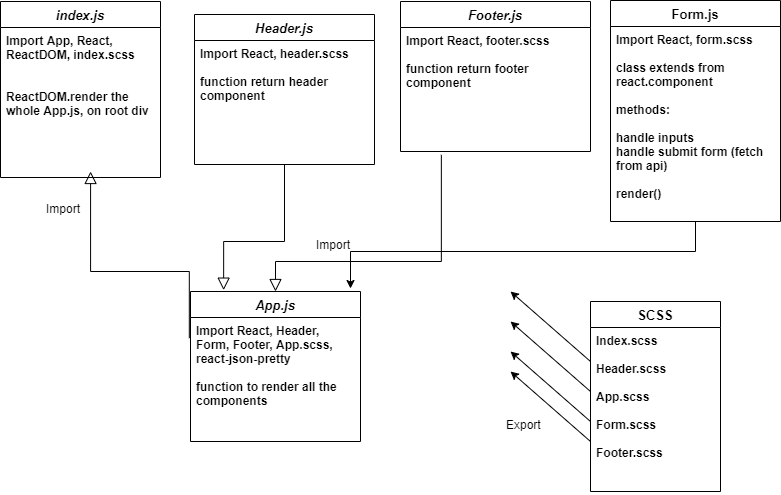

The diagram above was exported from draw.io. Its source (the exported page's mxGraphModel, read from the mxfile embedded in the PNG):
<mxGraphModel dx="1024" dy="592" grid="1" gridSize="10" guides="1" tooltips="1" connect="1" arrows="1" fold="1" page="1" pageScale="1" pageWidth="827" pageHeight="1169" math="0" shadow="0">
  <root>
    <mxCell id="WIyWlLk6GJQsqaUBKTNV-0" />
    <mxCell id="WIyWlLk6GJQsqaUBKTNV-1" parent="WIyWlLk6GJQsqaUBKTNV-0" />
    <mxCell id="zkfFHV4jXpPFQw0GAbJ--0" value="index.js" style="swimlane;fontStyle=3;align=center;verticalAlign=top;childLayout=stackLayout;horizontal=1;startSize=26;horizontalStack=0;resizeParent=1;resizeLast=0;collapsible=1;marginBottom=0;rounded=0;shadow=0;strokeWidth=1;fontSize=13;" parent="WIyWlLk6GJQsqaUBKTNV-1" vertex="1">
      <mxGeometry x="40" y="30" width="160" height="176" as="geometry">
        <mxRectangle x="230" y="140" width="160" height="26" as="alternateBounds" />
      </mxGeometry>
    </mxCell>
    <mxCell id="zkfFHV4jXpPFQw0GAbJ--1" value="Import App, React, ReactDOM, index.scss&#10;&#10;&#10;ReactDOM.render the whole App.js, on root div" style="text;align=left;verticalAlign=top;spacingLeft=4;spacingRight=4;overflow=hidden;rotatable=0;points=[[0,0.5],[1,0.5]];portConstraint=eastwest;fontStyle=1;whiteSpace=wrap;" parent="zkfFHV4jXpPFQw0GAbJ--0" vertex="1">
      <mxGeometry y="26" width="160" height="144" as="geometry" />
    </mxCell>
    <mxCell id="Zxr6Cj34RQl2GVvx9AXQ-5" style="edgeStyle=orthogonalEdgeStyle;rounded=0;orthogonalLoop=1;jettySize=auto;html=1;" parent="WIyWlLk6GJQsqaUBKTNV-1" source="zkfFHV4jXpPFQw0GAbJ--6" edge="1">
      <mxGeometry relative="1" as="geometry">
        <mxPoint x="390" y="317" as="targetPoint" />
        <Array as="points">
          <mxPoint x="735" y="280" />
          <mxPoint x="390" y="280" />
        </Array>
      </mxGeometry>
    </mxCell>
    <mxCell id="zkfFHV4jXpPFQw0GAbJ--6" value="Form.js" style="swimlane;fontStyle=1;align=center;verticalAlign=top;childLayout=stackLayout;horizontal=1;startSize=26;horizontalStack=0;resizeParent=1;resizeLast=0;collapsible=1;marginBottom=0;rounded=0;shadow=0;strokeWidth=1;fontSize=13;" parent="WIyWlLk6GJQsqaUBKTNV-1" vertex="1">
      <mxGeometry x="650" y="29" width="170" height="221" as="geometry">
        <mxRectangle x="130" y="380" width="160" height="26" as="alternateBounds" />
      </mxGeometry>
    </mxCell>
    <mxCell id="zkfFHV4jXpPFQw0GAbJ--7" value="Import React, form.scss&#10;&#10;class extends from react.component&#10;&#10;methods:&#10;&#10;handle inputs &#10;handle submit form (fetch from api)&#10;&#10;render()" style="text;align=left;verticalAlign=top;spacingLeft=4;spacingRight=4;overflow=hidden;rotatable=0;points=[[0,0.5],[1,0.5]];portConstraint=eastwest;fontStyle=1;whiteSpace=wrap;" parent="zkfFHV4jXpPFQw0GAbJ--6" vertex="1">
      <mxGeometry y="26" width="170" height="194" as="geometry" />
    </mxCell>
    <mxCell id="VbL-mbsqmh66wdIVKzEK-14" value="Import" style="text;align=left;verticalAlign=top;spacingLeft=4;spacingRight=4;overflow=hidden;rotatable=0;points=[[0,0.5],[1,0.5]];portConstraint=eastwest;" parent="WIyWlLk6GJQsqaUBKTNV-1" vertex="1">
      <mxGeometry x="80" y="224" width="80" height="26" as="geometry" />
    </mxCell>
    <mxCell id="VbL-mbsqmh66wdIVKzEK-24" value="App.js" style="swimlane;fontStyle=3;align=center;verticalAlign=top;childLayout=stackLayout;horizontal=1;startSize=26;horizontalStack=0;resizeParent=1;resizeLast=0;collapsible=1;marginBottom=0;rounded=0;shadow=0;strokeWidth=1;fontSize=13;" parent="WIyWlLk6GJQsqaUBKTNV-1" vertex="1">
      <mxGeometry x="230" y="320" width="170" height="150" as="geometry">
        <mxRectangle x="230" y="140" width="160" height="26" as="alternateBounds" />
      </mxGeometry>
    </mxCell>
    <mxCell id="VbL-mbsqmh66wdIVKzEK-28" value="Import React, Header, Form, Footer, App.scss, react-json-pretty&#10;&#10;function to render all the components  &#10;&#10;&#10;&#10;" style="text;align=left;verticalAlign=top;spacingLeft=4;spacingRight=4;overflow=hidden;rotatable=0;points=[[0,0.5],[1,0.5]];portConstraint=eastwest;fontStyle=1;whiteSpace=wrap;" parent="VbL-mbsqmh66wdIVKzEK-24" vertex="1">
      <mxGeometry y="26" width="170" height="114" as="geometry" />
    </mxCell>
    <mxCell id="VbL-mbsqmh66wdIVKzEK-30" value="" style="endArrow=block;endSize=10;endFill=0;shadow=0;strokeWidth=1;rounded=0;edgeStyle=elbowEdgeStyle;elbow=vertical;startArrow=none;exitX=-0.007;exitY=0.181;exitDx=0;exitDy=0;exitPerimeter=0;entryX=0.563;entryY=1;entryDx=0;entryDy=0;entryPerimeter=0;" parent="WIyWlLk6GJQsqaUBKTNV-1" source="VbL-mbsqmh66wdIVKzEK-28" target="zkfFHV4jXpPFQw0GAbJ--1" edge="1">
      <mxGeometry width="160" relative="1" as="geometry">
        <mxPoint x="110" y="370" as="sourcePoint" />
        <mxPoint x="250" y="180" as="targetPoint" />
        <Array as="points">
          <mxPoint x="180" y="300" />
          <mxPoint x="200" y="230" />
          <mxPoint x="280" y="240" />
          <mxPoint x="235" y="320" />
          <mxPoint x="75" y="340" />
        </Array>
      </mxGeometry>
    </mxCell>
    <mxCell id="qsIRC9XbnW2WBcySFTpQ-2" value="Footer.js" style="swimlane;fontStyle=3;align=center;verticalAlign=top;childLayout=stackLayout;horizontal=1;startSize=26;horizontalStack=0;resizeParent=1;resizeLast=0;collapsible=1;marginBottom=0;rounded=0;shadow=0;strokeWidth=1;fontSize=13;" parent="WIyWlLk6GJQsqaUBKTNV-1" vertex="1">
      <mxGeometry x="440" y="30" width="190" height="150" as="geometry">
        <mxRectangle x="230" y="140" width="160" height="26" as="alternateBounds" />
      </mxGeometry>
    </mxCell>
    <mxCell id="qsIRC9XbnW2WBcySFTpQ-3" value="Import React, footer.scss&#10;&#10;function return footer component" style="text;align=left;verticalAlign=top;spacingLeft=4;spacingRight=4;overflow=hidden;rotatable=0;points=[[0,0.5],[1,0.5]];portConstraint=eastwest;fontStyle=1;whiteSpace=wrap;" parent="qsIRC9XbnW2WBcySFTpQ-2" vertex="1">
      <mxGeometry y="26" width="190" height="124" as="geometry" />
    </mxCell>
    <mxCell id="qsIRC9XbnW2WBcySFTpQ-4" value="Header.js" style="swimlane;fontStyle=3;align=center;verticalAlign=top;childLayout=stackLayout;horizontal=1;startSize=26;horizontalStack=0;resizeParent=1;resizeLast=0;collapsible=1;marginBottom=0;rounded=0;shadow=0;strokeWidth=1;fontSize=13;" parent="WIyWlLk6GJQsqaUBKTNV-1" vertex="1">
      <mxGeometry x="234" y="43" width="180" height="150" as="geometry">
        <mxRectangle x="230" y="140" width="160" height="26" as="alternateBounds" />
      </mxGeometry>
    </mxCell>
    <mxCell id="qsIRC9XbnW2WBcySFTpQ-5" value="Import React, header.scss&#10;&#10;function return header component " style="text;align=left;verticalAlign=top;spacingLeft=4;spacingRight=4;overflow=hidden;rotatable=0;points=[[0,0.5],[1,0.5]];portConstraint=eastwest;fontStyle=1;textDirection=ltr;whiteSpace=wrap;" parent="qsIRC9XbnW2WBcySFTpQ-4" vertex="1">
      <mxGeometry y="26" width="180" height="114" as="geometry" />
    </mxCell>
    <mxCell id="6EXzYHma5Kfuzf2Qafq1-2" value="SCSS" style="swimlane;fontStyle=1;align=center;verticalAlign=top;childLayout=stackLayout;horizontal=1;startSize=26;horizontalStack=0;resizeParent=1;resizeLast=0;collapsible=1;marginBottom=0;rounded=0;shadow=0;strokeWidth=1;fontSize=13;" parent="WIyWlLk6GJQsqaUBKTNV-1" vertex="1">
      <mxGeometry x="630" y="330" width="130" height="190" as="geometry">
        <mxRectangle x="550" y="140" width="160" height="26" as="alternateBounds" />
      </mxGeometry>
    </mxCell>
    <mxCell id="6EXzYHma5Kfuzf2Qafq1-3" value="Index.scss&#10;&#10;Header.scss&#10;&#10;App.scss&#10;&#10;Form.scss&#10;&#10;Footer.scss" style="text;align=left;verticalAlign=top;spacingLeft=4;spacingRight=4;overflow=hidden;rotatable=0;points=[[0,0.5],[1,0.5]];portConstraint=eastwest;fontStyle=1;whiteSpace=wrap;" parent="6EXzYHma5Kfuzf2Qafq1-2" vertex="1">
      <mxGeometry y="26" width="130" height="164" as="geometry" />
    </mxCell>
    <mxCell id="Zxr6Cj34RQl2GVvx9AXQ-1" value="Import" style="text;align=left;verticalAlign=top;spacingLeft=4;spacingRight=4;overflow=hidden;rotatable=0;points=[[0,0.5],[1,0.5]];portConstraint=eastwest;" parent="WIyWlLk6GJQsqaUBKTNV-1" vertex="1">
      <mxGeometry x="350" y="260" width="80" height="26" as="geometry" />
    </mxCell>
    <mxCell id="Zxr6Cj34RQl2GVvx9AXQ-2" value="" style="endArrow=block;endSize=10;endFill=0;shadow=0;strokeWidth=1;rounded=0;edgeStyle=elbowEdgeStyle;elbow=vertical;exitX=0.5;exitY=1;exitDx=0;exitDy=0;entryX=0.195;entryY=-0.009;entryDx=0;entryDy=0;entryPerimeter=0;" parent="WIyWlLk6GJQsqaUBKTNV-1" source="qsIRC9XbnW2WBcySFTpQ-4" target="VbL-mbsqmh66wdIVKzEK-24" edge="1">
      <mxGeometry width="160" relative="1" as="geometry">
        <mxPoint x="228" y="280" as="sourcePoint" />
        <mxPoint x="350" y="190" as="targetPoint" />
        <Array as="points">
          <mxPoint x="240" y="270" />
          <mxPoint x="560" y="418.93" />
          <mxPoint x="800" y="447.93" />
          <mxPoint x="842" y="397.93" />
          <mxPoint x="832" y="447.93" />
          <mxPoint x="862" y="317.93" />
          <mxPoint x="720" y="477.93" />
          <mxPoint x="740" y="457.93" />
          <mxPoint x="580" y="477.93" />
        </Array>
      </mxGeometry>
    </mxCell>
    <mxCell id="Zxr6Cj34RQl2GVvx9AXQ-3" value="" style="endArrow=block;endSize=10;endFill=0;shadow=0;strokeWidth=1;rounded=0;edgeStyle=elbowEdgeStyle;elbow=vertical;entryX=0.5;entryY=0;entryDx=0;entryDy=0;exitX=0.215;exitY=1.027;exitDx=0;exitDy=0;exitPerimeter=0;" parent="WIyWlLk6GJQsqaUBKTNV-1" source="qsIRC9XbnW2WBcySFTpQ-3" target="VbL-mbsqmh66wdIVKzEK-24" edge="1">
      <mxGeometry width="160" relative="1" as="geometry">
        <mxPoint x="380" y="286" as="sourcePoint" />
        <mxPoint x="370" y="230" as="targetPoint" />
        <Array as="points">
          <mxPoint x="400" y="290" />
          <mxPoint x="290" y="380" />
          <mxPoint x="310" y="390" />
          <mxPoint x="310" y="340" />
          <mxPoint x="250" y="321" />
          <mxPoint x="340" y="440" />
          <mxPoint x="530" y="430" />
          <mxPoint x="770" y="459" />
          <mxPoint x="812" y="409" />
          <mxPoint x="802" y="459" />
          <mxPoint x="832" y="329" />
          <mxPoint x="690" y="489" />
          <mxPoint x="710" y="469" />
          <mxPoint x="550" y="489" />
        </Array>
      </mxGeometry>
    </mxCell>
    <mxCell id="Zxr6Cj34RQl2GVvx9AXQ-9" value="" style="endArrow=classic;html=1;" parent="WIyWlLk6GJQsqaUBKTNV-1" edge="1">
      <mxGeometry width="50" height="50" relative="1" as="geometry">
        <mxPoint x="630" y="450" as="sourcePoint" />
        <mxPoint x="550" y="380" as="targetPoint" />
      </mxGeometry>
    </mxCell>
    <mxCell id="Zxr6Cj34RQl2GVvx9AXQ-10" value="" style="endArrow=classic;html=1;" parent="WIyWlLk6GJQsqaUBKTNV-1" edge="1">
      <mxGeometry width="50" height="50" relative="1" as="geometry">
        <mxPoint x="630" y="470" as="sourcePoint" />
        <mxPoint x="550" y="400" as="targetPoint" />
      </mxGeometry>
    </mxCell>
    <mxCell id="Zxr6Cj34RQl2GVvx9AXQ-11" value="" style="endArrow=classic;html=1;" parent="WIyWlLk6GJQsqaUBKTNV-1" edge="1">
      <mxGeometry width="50" height="50" relative="1" as="geometry">
        <mxPoint x="630" y="420" as="sourcePoint" />
        <mxPoint x="550" y="350" as="targetPoint" />
      </mxGeometry>
    </mxCell>
    <mxCell id="Zxr6Cj34RQl2GVvx9AXQ-12" value="" style="endArrow=classic;html=1;" parent="WIyWlLk6GJQsqaUBKTNV-1" edge="1">
      <mxGeometry width="50" height="50" relative="1" as="geometry">
        <mxPoint x="630" y="390" as="sourcePoint" />
        <mxPoint x="550" y="320" as="targetPoint" />
      </mxGeometry>
    </mxCell>
    <mxCell id="Zxr6Cj34RQl2GVvx9AXQ-13" value="Export" style="text;align=left;verticalAlign=top;spacingLeft=4;spacingRight=4;overflow=hidden;rotatable=0;points=[[0,0.5],[1,0.5]];portConstraint=eastwest;" parent="WIyWlLk6GJQsqaUBKTNV-1" vertex="1">
      <mxGeometry x="540" y="440" width="80" height="26" as="geometry" />
    </mxCell>
  </root>
</mxGraphModel>